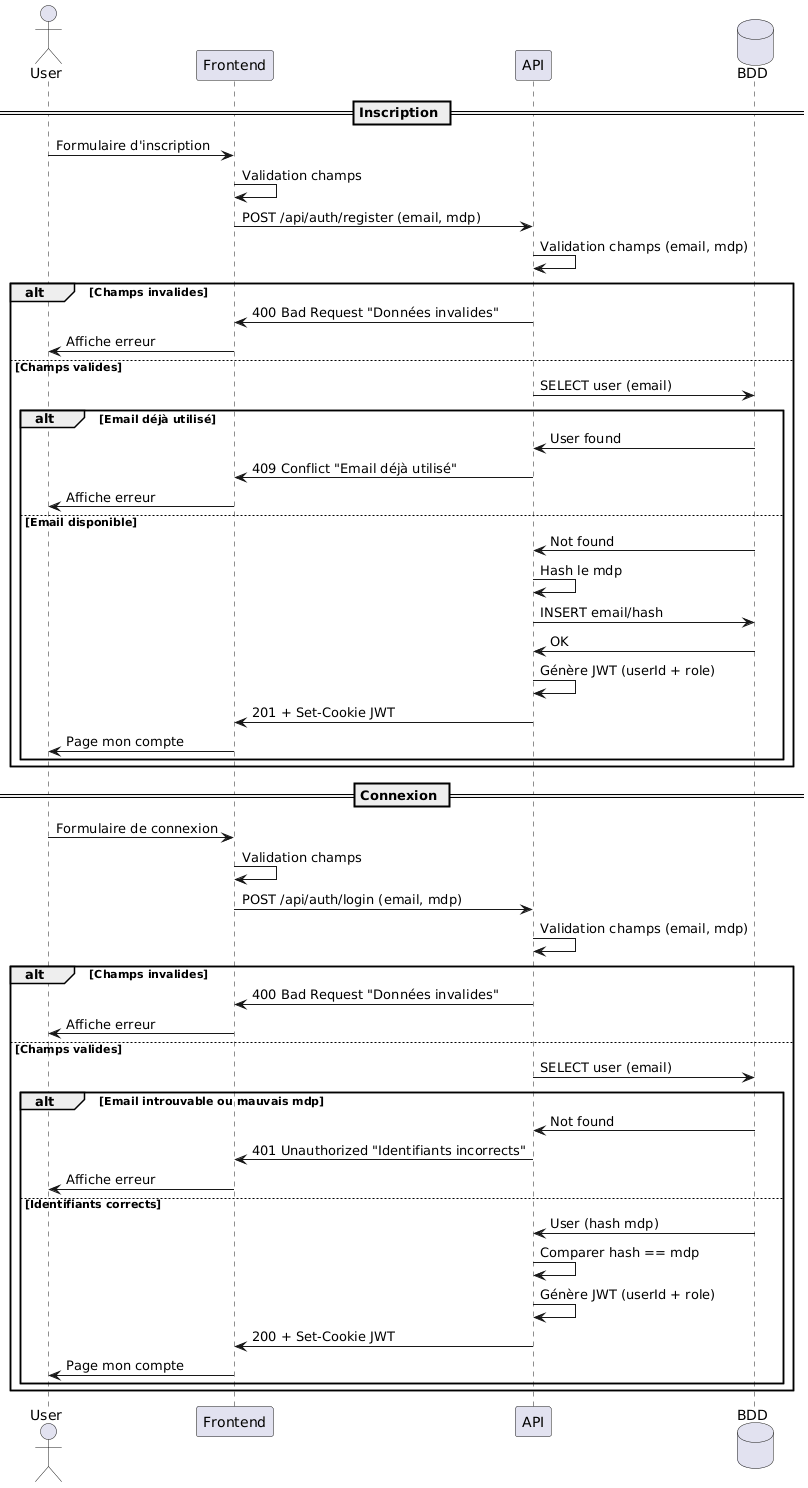

The diagram above was rendered by PlantUML. Its source (embedded in the PNG):
@startuml
actor User
participant Frontend
participant API
database BDD

== Inscription ==

User -> Frontend : Formulaire d'inscription
Frontend -> Frontend : Validation champs
Frontend -> API : POST /api/auth/register (email, mdp)
API -> API : Validation champs (email, mdp)

alt Champs invalides
  API -> Frontend : 400 Bad Request "Données invalides"
  Frontend -> User : Affiche erreur
else Champs valides
  API -> BDD : SELECT user (email)
  alt Email déjà utilisé
    BDD -> API : User found
    API -> Frontend : 409 Conflict "Email déjà utilisé"
    Frontend -> User : Affiche erreur
  else Email disponible
    BDD -> API : Not found
    API -> API : Hash le mdp
    API -> BDD : INSERT email/hash
    BDD -> API : OK
    API -> API : Génère JWT (userId + role)
    API -> Frontend : 201 + Set-Cookie JWT
    Frontend -> User : Page mon compte
  end
end

== Connexion ==

User -> Frontend : Formulaire de connexion
Frontend -> Frontend : Validation champs
Frontend -> API : POST /api/auth/login (email, mdp)
API -> API : Validation champs (email, mdp)

alt Champs invalides
  API -> Frontend : 400 Bad Request "Données invalides"
  Frontend -> User : Affiche erreur
else Champs valides
  API -> BDD : SELECT user (email)
  alt Email introuvable ou mauvais mdp
    BDD -> API : Not found
    API -> Frontend : 401 Unauthorized "Identifiants incorrects"
    Frontend -> User : Affiche erreur
  else Identifiants corrects
    BDD -> API : User (hash mdp)
    API -> API : Comparer hash == mdp
    API -> API : Génère JWT (userId + role)
    API -> Frontend : 200 + Set-Cookie JWT
    Frontend -> User : Page mon compte
  end
end
@enduml